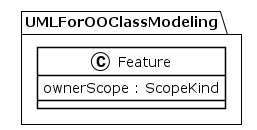

The diagram above was rendered by PlantUML. Its source (embedded in the PNG):
@startuml
!theme plain
package UMLForOOClassModeling {
class Feature {
	 ownerScope : ScopeKind
}
}
@enduml